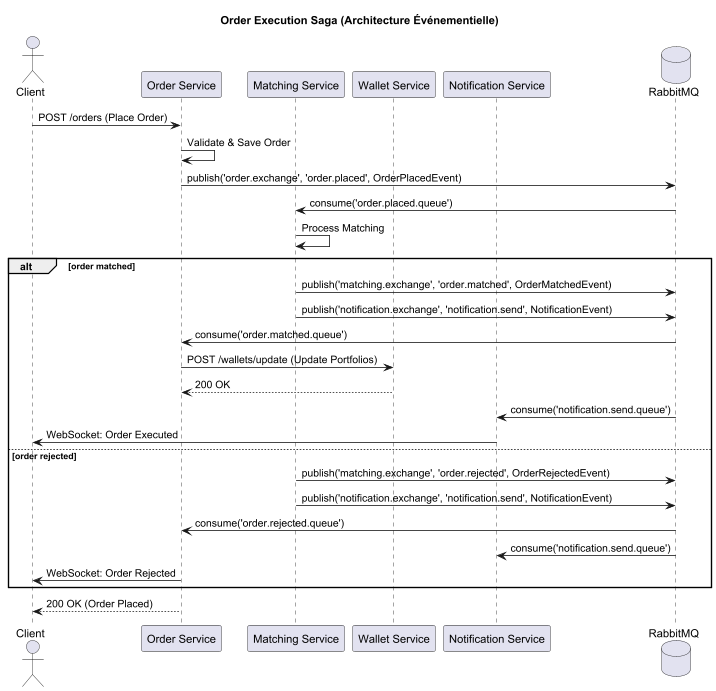

The diagram above was rendered by PlantUML. Its source (embedded in the PNG):
@startuml
title Order Execution Saga (Architecture Événementielle)

actor Client
participant "Order Service" as OS
participant "Matching Service" as MS
participant "Wallet Service" as WS
participant "Notification Service" as NS
database RabbitMQ

Client -> OS: POST /orders (Place Order)
OS -> OS: Validate & Save Order
OS -> RabbitMQ: publish('order.exchange', 'order.placed', OrderPlacedEvent)
RabbitMQ -> MS: consume('order.placed.queue')

MS -> MS: Process Matching

alt order matched
    MS -> RabbitMQ: publish('matching.exchange', 'order.matched', OrderMatchedEvent)
    MS -> RabbitMQ: publish('notification.exchange', 'notification.send', NotificationEvent)
    RabbitMQ -> OS: consume('order.matched.queue')

    OS -> WS: POST /wallets/update (Update Portfolios)
    WS --> OS: 200 OK

    RabbitMQ -> NS: consume('notification.send.queue')

    NS -> Client: WebSocket: Order Executed
else order rejected
    MS -> RabbitMQ: publish('matching.exchange', 'order.rejected', OrderRejectedEvent)
    MS -> RabbitMQ: publish('notification.exchange', 'notification.send', NotificationEvent)
    RabbitMQ -> OS: consume('order.rejected.queue')

    RabbitMQ -> NS: consume('notification.send.queue')

    OS -> Client: WebSocket: Order Rejected
end

OS --> Client: 200 OK (Order Placed)

@enduml